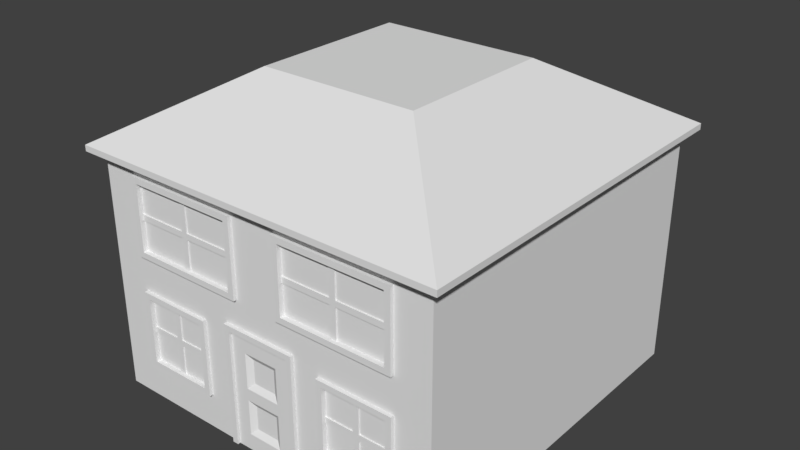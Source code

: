 # Source: house.blend  (saved by Blender 2.78.0; exported with 4.5.12 LTS)
import bpy
from mathutils import Matrix  # noqa: F401  (used for matrix-valued properties, if any)

bpy.ops.wm.read_factory_settings(use_empty=True)
scene = bpy.context.scene
scene.name = 'Scene'

# ---- collections
col_collection_1 = bpy.data.collections.new('Collection 1'); scene.collection.children.link(col_collection_1)

# ---- materials (node trees are filled in below, after node groups)
mat_material = bpy.data.materials.new('Material')
mat_material.alpha_threshold = 0.0
mat_material.use_transparent_shadow = False
mat_material.roughness = 0.5
mat_material.line_color = (0.0, 0.0, 0.0, 1.0)

# ---- material node trees

# ---- world
world_world = bpy.data.worlds.new('World'); scene.world = world_world
world_world.color = (0.05088, 0.05088, 0.05088)
world_world.use_sun_shadow = False
world_world.sun_shadow_jitter_overblur = 0.0
world_world.cycles.sampling_method = 'MANUAL'

# ---- meshes
me_cube_003 = bpy.data.meshes.new('Cube.003')
me_cube_003.from_pydata([(-3.5, 14.7, -9.5), (3.5, 14.7, -9.5), (-0.25, 14.71, -0.25), (-3.5, 14.71, -0.25), (3.5, 14.71, -0.25), (0.25, 14.71, -0.25), (-3.5, 14.71, -4.25), (3.5, 14.71, -4.25), (-3.5, 14.71, -3.75), (3.5, 14.71, -3.75), (4.0, 15.31, -3.75), (4.0, 15.31, -0.25), (-3.5, 15.31, 0.25), (-4.0, 15.31, 0.25), (-4.0, 15.3, -9.5), (-4.0, 15.31, -4.25), (-4.0, 15.31, -3.75), (4.0, 15.3, -9.5), (4.0, 15.31, -4.25), (3.5, 15.31, 0.25), (0.25, 15.31, 0.25), (-0.25, 15.31, 0.25), (-3.5, 15.3, -10.0), (-4.0, 15.3, -10.0), (-3.5, 15.3, -9.5), (3.5, 15.3, -10.0), (3.5, 15.3, -9.5), (4.0, 15.3, -10.0), (0.25, 15.31, -0.25), (-0.25, 15.31, -0.25), (-3.5, 15.31, -0.25), (3.5, 15.31, -0.25), (4.0, 15.31, 0.25), (-3.5, 15.31, -4.25), (3.5, 15.31, -4.25), (-3.5, 15.31, -3.75), (3.5, 15.31, -3.75), (-4.0, 15.31, -0.25), (4.0, 14.71, -3.75), (4.0, 14.71, -0.25), (-3.5, 14.71, 0.25), (-4.0, 14.71, 0.25), (-4.0, 14.7, -9.5), (-4.0, 14.71, -4.25), (-4.0, 14.71, -3.75), (4.0, 14.7, -9.5), (4.0, 14.71, -4.25), (3.5, 14.71, 0.25), (0.25, 14.71, 0.25), (-0.25, 14.71, 0.25), (-3.5, 14.7, -10.0), (-4.0, 14.7, -10.0), (3.5, 14.7, -10.0), (4.0, 14.7, -10.0), (4.0, 14.71, 0.25), (-4.0, 14.71, -0.25), (-0.25, 14.71, -9.5), (0.25, 14.71, -9.5), (0.25, 15.01, -9.5), (-0.25, 15.01, -9.5), (-0.25, 14.71, -10.0), (0.25, 14.71, -10.0), (0.25, 15.01, -10.0), (-0.25, 15.01, -10.0), (-3.6, 14.71, -9.5), (-3.6, 15.01, -9.5), (-3.6, 14.71, -10.0), (-3.6, 15.01, -10.0), (3.6, 14.71, -9.5), (3.6, 15.01, -9.5), (3.6, 14.71, -10.0), (3.6, 15.01, -10.0), (-0.25, 15.01, -0.25), (0.25, 15.01, -0.25), (0.25, 14.69, -0.25)], [(42, 0)], [(9, 4, 31, 36), (3, 8, 35, 30), (7, 9, 36, 34), (14, 24, 22, 23), (17, 26, 34, 18), (28, 29, 21, 20), (15, 16, 35, 33), (29, 30, 12, 21), (30, 37, 13, 12), (31, 28, 20, 19), (19, 32, 11, 31), (22, 24, 0, 50), (25, 26, 17, 27), (33, 24, 14, 15), (10, 36, 31, 11), (35, 16, 37, 30), (18, 34, 36, 10), (2, 3, 30, 29), (6, 0, 24, 33), (1, 7, 34, 26), (4, 5, 28, 31), (8, 6, 33, 35), (16, 15, 43, 44), (17, 18, 46, 45), (27, 17, 45, 53), (14, 23, 51, 42), (18, 10, 38, 46), (11, 32, 54, 39), (13, 37, 55, 41), (19, 20, 48, 47), (1, 26, 25, 52), (32, 19, 47, 54), (20, 21, 49, 48), (10, 11, 39, 38), (23, 22, 50, 51), (12, 13, 41, 40), (25, 27, 53, 52), (37, 16, 44, 55), (21, 12, 40, 49), (15, 14, 42, 43), (29, 72, 59, 56, 2), (5, 2, 56, 57, 74), (28, 73, 72, 29), (5, 74, 73, 28), (58, 62, 63, 59), (60, 66, 67, 63), (57, 56, 60, 61), (62, 71, 70, 61), (65, 67, 66, 64), (56, 64, 66, 60), (59, 65, 64, 56), (63, 67, 65, 59), (68, 70, 71, 69), (61, 70, 68, 57), (58, 69, 71, 62), (57, 68, 69, 58), (73, 58, 59, 72), (74, 57, 58, 73)])
me_cube_003.materials.append(mat_material)
me_cube_003.use_remesh_preserve_volume = False
me_cube_003.use_remesh_preserve_attributes = False
me_cube_003.use_mirror_vertex_groups = False
me_cube_003.update()
me_cube_002 = bpy.data.meshes.new('Cube.002')
me_cube_002.from_pydata([(-6.75, -14.7, 8.5), (-7.25, -14.7, 8.5), (-11.5, -14.7, 8.5), (-2.5, -14.7, 8.5), (-7.25, -14.7, 3.0), (-11.5, -14.7, 3.0), (-2.5, -14.7, 3.0), (-6.75, -14.7, 3.0), (-7.25, -14.7, 6.0), (-11.5, -14.7, 6.0), (-2.5, -14.7, 6.0), (-6.75, -14.7, 6.0), (-7.25, -14.7, 5.5), (-11.5, -14.7, 5.5), (-2.5, -14.7, 5.5), (-6.75, -14.7, 5.5), (-2.0, -15.3, 5.5), (-2.0, -15.3, 3.0), (-11.5, -15.3, 2.5), (-12.0, -15.3, 2.5), (-12.0, -15.3, 8.5), (-12.0, -15.3, 6.0), (-12.0, -15.3, 5.5), (-2.0, -15.3, 8.5), (-2.0, -15.3, 6.0), (-2.5, -15.3, 2.5), (-6.75, -15.3, 2.5), (-7.25, -15.3, 2.5), (-11.5, -15.3, 9.0), (-12.0, -15.3, 9.0), (-7.25, -15.3, 9.0), (-11.5, -15.3, 8.5), (-6.75, -15.3, 9.0), (-7.25, -15.3, 8.5), (-2.5, -15.3, 9.0), (-2.5, -15.3, 8.5), (-2.0, -15.3, 9.0), (-6.75, -15.3, 8.5), (-6.75, -15.3, 3.0), (-7.25, -15.3, 3.0), (-11.5, -15.3, 3.0), (-2.5, -15.3, 3.0), (-2.0, -15.3, 2.5), (-11.5, -15.3, 6.0), (-2.5, -15.3, 6.0), (-11.5, -15.3, 5.5), (-2.5, -15.3, 5.5), (-12.0, -15.3, 3.0), (-7.25, -15.0, 8.5), (-6.75, -15.0, 8.5), (-6.75, -15.0, 3.0), (-7.25, -15.0, 3.0), (-7.25, -15.0, 6.0), (-6.75, -15.0, 6.0), (-2.5, -15.0, 6.0), (-11.5, -15.0, 6.0), (-7.25, -15.0, 5.5), (-11.5, -15.0, 5.5), (-2.5, -15.0, 5.5), (-6.75, -15.0, 5.5), (-2.0, -14.7, 5.5), (-2.0, -14.7, 3.0), (-11.5, -14.7, 2.5), (-12.0, -14.7, 2.5), (-12.0, -14.7, 8.5), (-12.0, -14.7, 6.0), (-12.0, -14.7, 5.5), (-2.0, -14.7, 8.5), (-2.0, -14.7, 6.0), (-2.5, -14.7, 2.5), (-6.75, -14.7, 2.5), (-7.25, -14.7, 2.5), (-11.5, -14.7, 9.0), (-12.0, -14.7, 9.0), (-7.25, -14.7, 9.0), (-6.75, -14.7, 9.0), (-2.5, -14.7, 9.0), (-2.0, -14.7, 9.0), (-2.0, -14.7, 2.5), (-12.0, -14.7, 3.0), (-8.5, -14.7, -6.5), (-9.0, -14.7, -6.5), (-11.5, -14.7, -6.5), (-6.0, -14.7, -6.5), (-9.0, -14.7, -1.0), (-11.5, -14.7, -1.0), (-6.0, -14.7, -1.0), (-8.5, -14.7, -1.0), (-9.0, -14.7, -4.0), (-11.5, -14.7, -4.0), (-6.0, -14.7, -4.0), (-8.5, -14.7, -4.0), (-9.0, -14.7, -3.5), (-11.5, -14.7, -3.5), (-6.0, -14.7, -3.5), (-8.5, -14.7, -3.5), (-5.5, -15.3, -3.5), (-5.5, -15.3, -1.0), (-11.5, -15.3, -0.5), (-12.0, -15.3, -0.5), (-12.0, -15.3, -6.5), (-12.0, -15.3, -4.0), (-12.0, -15.3, -3.5), (-5.5, -15.3, -6.5), (-5.5, -15.3, -4.0), (-6.0, -15.3, -0.5), (-8.5, -15.3, -0.5), (-9.0, -15.3, -0.5), (-11.5, -15.3, -7.0), (-12.0, -15.3, -7.0), (-9.0, -15.3, -7.0), (-11.5, -15.3, -6.5), (-8.5, -15.3, -7.0), (-9.0, -15.3, -6.5), (-6.0, -15.3, -7.0), (-6.0, -15.3, -6.5), (-5.5, -15.3, -7.0), (-8.5, -15.3, -6.5), (-8.5, -15.3, -1.0), (-9.0, -15.3, -1.0), (-11.5, -15.3, -1.0), (-6.0, -15.3, -1.0), (-5.5, -15.3, -0.5), (-11.5, -15.3, -4.0), (-6.0, -15.3, -4.0), (-11.5, -15.3, -3.5), (-6.0, -15.3, -3.5), (-12.0, -15.3, -1.0), (-9.0, -15.0, -6.5), (-8.5, -15.0, -6.5), (-8.5, -15.0, -1.0), (-9.0, -15.0, -1.0), (-9.0, -15.0, -4.0), (-8.5, -15.0, -4.0), (-6.0, -15.0, -4.0), (-11.5, -15.0, -4.0), (-9.0, -15.0, -3.5), (-11.5, -15.0, -3.5), (-6.0, -15.0, -3.5), (-8.5, -15.0, -3.5), (-5.5, -14.7, -3.5), (-5.5, -14.7, -1.0), (-11.5, -14.7, -0.5), (-12.0, -14.7, -0.5), (-12.0, -14.7, -6.5), (-12.0, -14.7, -4.0), (-12.0, -14.7, -3.5), (-5.5, -14.7, -6.5), (-5.5, -14.7, -4.0), (-6.0, -14.7, -0.5), (-8.5, -14.7, -0.5), (-9.0, -14.7, -0.5), (-11.5, -14.7, -7.0), (-12.0, -14.7, -7.0), (-9.0, -14.7, -7.0), (-8.5, -14.7, -7.0), (-6.0, -14.7, -7.0), (-5.5, -14.7, -7.0), (-5.5, -14.7, -0.5), (-12.0, -14.7, -1.0), (6.75, -14.7, 8.5), (7.25, -14.7, 8.5), (11.5, -14.7, 8.5), (2.5, -14.7, 8.5), (7.25, -14.7, 3.0), (11.5, -14.7, 3.0), (2.5, -14.7, 3.0), (6.75, -14.7, 3.0), (7.25, -14.7, 6.0), (11.5, -14.7, 6.0), (2.5, -14.7, 6.0), (6.75, -14.7, 6.0), (7.25, -14.7, 5.5), (11.5, -14.7, 5.5), (2.5, -14.7, 5.5), (6.75, -14.7, 5.5), (2.0, -15.3, 5.5), (2.0, -15.3, 3.0), (11.5, -15.3, 2.5), (12.0, -15.3, 2.5), (12.0, -15.3, 8.5), (12.0, -15.3, 6.0), (12.0, -15.3, 5.5), (2.0, -15.3, 8.5), (2.0, -15.3, 6.0), (2.5, -15.3, 2.5), (6.75, -15.3, 2.5), (7.25, -15.3, 2.5), (11.5, -15.3, 9.0), (12.0, -15.3, 9.0), (7.25, -15.3, 9.0), (11.5, -15.3, 8.5), (6.75, -15.3, 9.0), (7.25, -15.3, 8.5), (2.5, -15.3, 9.0), (2.5, -15.3, 8.5), (2.0, -15.3, 9.0), (6.75, -15.3, 8.5), (6.75, -15.3, 3.0), (7.25, -15.3, 3.0), (11.5, -15.3, 3.0), (2.5, -15.3, 3.0), (2.0, -15.3, 2.5), (11.5, -15.3, 6.0), (2.5, -15.3, 6.0), (11.5, -15.3, 5.5), (2.5, -15.3, 5.5), (12.0, -15.3, 3.0), (7.25, -15.0, 8.5), (6.75, -15.0, 8.5), (6.75, -15.0, 3.0), (7.25, -15.0, 3.0), (7.25, -15.0, 6.0), (6.75, -15.0, 6.0), (2.5, -15.0, 6.0), (11.5, -15.0, 6.0), (7.25, -15.0, 5.5), (11.5, -15.0, 5.5), (2.5, -15.0, 5.5), (6.75, -15.0, 5.5), (2.0, -14.7, 5.5), (2.0, -14.7, 3.0), (11.5, -14.7, 2.5), (12.0, -14.7, 2.5), (12.0, -14.7, 8.5), (12.0, -14.7, 6.0), (12.0, -14.7, 5.5), (2.0, -14.7, 8.5), (2.0, -14.7, 6.0), (2.5, -14.7, 2.5), (6.75, -14.7, 2.5), (7.25, -14.7, 2.5), (11.5, -14.7, 9.0), (12.0, -14.7, 9.0), (7.25, -14.7, 9.0), (6.75, -14.7, 9.0), (2.5, -14.7, 9.0), (2.0, -14.7, 9.0), (2.0, -14.7, 2.5), (12.0, -14.7, 3.0), (8.5, -14.7, -6.5), (9.0, -14.7, -6.5), (11.5, -14.7, -6.5), (6.0, -14.7, -6.5), (9.0, -14.7, -1.0), (11.5, -14.7, -1.0), (6.0, -14.7, -1.0), (8.5, -14.7, -1.0), (9.0, -14.7, -4.0), (11.5, -14.7, -4.0), (6.0, -14.7, -4.0), (8.5, -14.7, -4.0), (9.0, -14.7, -3.5), (11.5, -14.7, -3.5), (6.0, -14.7, -3.5), (8.5, -14.7, -3.5), (5.5, -15.3, -3.5), (5.5, -15.3, -1.0), (11.5, -15.3, -0.5), (12.0, -15.3, -0.5), (12.0, -15.3, -6.5), (12.0, -15.3, -4.0), (12.0, -15.3, -3.5), (5.5, -15.3, -6.5), (5.5, -15.3, -4.0), (6.0, -15.3, -0.5), (8.5, -15.3, -0.5), (9.0, -15.3, -0.5), (11.5, -15.3, -7.0), (12.0, -15.3, -7.0), (9.0, -15.3, -7.0), (11.5, -15.3, -6.5), (8.5, -15.3, -7.0), (9.0, -15.3, -6.5), (6.0, -15.3, -7.0), (6.0, -15.3, -6.5), (5.5, -15.3, -7.0), (8.5, -15.3, -6.5), (8.5, -15.3, -1.0), (9.0, -15.3, -1.0), (11.5, -15.3, -1.0), (6.0, -15.3, -1.0), (5.5, -15.3, -0.5), (11.5, -15.3, -4.0), (6.0, -15.3, -4.0), (11.5, -15.3, -3.5), (6.0, -15.3, -3.5), (12.0, -15.3, -1.0), (9.0, -15.0, -6.5), (8.5, -15.0, -6.5), (8.5, -15.0, -1.0), (9.0, -15.0, -1.0), (9.0, -15.0, -4.0), (8.5, -15.0, -4.0), (6.0, -15.0, -4.0), (11.5, -15.0, -4.0), (9.0, -15.0, -3.5), (11.5, -15.0, -3.5), (6.0, -15.0, -3.5), (8.5, -15.0, -3.5), (5.5, -14.7, -3.5), (5.5, -14.7, -1.0), (11.5, -14.7, -0.5), (12.0, -14.7, -0.5), (12.0, -14.7, -6.5), (12.0, -14.7, -4.0), (12.0, -14.7, -3.5), (5.5, -14.7, -6.5), (5.5, -14.7, -4.0), (6.0, -14.7, -0.5), (8.5, -14.7, -0.5), (9.0, -14.7, -0.5), (11.5, -14.7, -7.0), (12.0, -14.7, -7.0), (9.0, -14.7, -7.0), (8.5, -14.7, -7.0), (6.0, -14.7, -7.0), (5.5, -14.7, -7.0), (5.5, -14.7, -0.5), (12.0, -14.7, -1.0), (-6.75, 14.7, 8.5), (-7.25, 14.7, 8.5), (-11.5, 14.7, 8.5), (-2.5, 14.7, 8.5), (-7.25, 14.7, 3.0), (-11.5, 14.7, 3.0), (-2.5, 14.7, 3.0), (-6.75, 14.7, 3.0), (-7.25, 14.7, 6.0), (-11.5, 14.7, 6.0), (-2.5, 14.7, 6.0), (-6.75, 14.7, 6.0), (-7.25, 14.7, 5.5), (-11.5, 14.7, 5.5), (-2.5, 14.7, 5.5), (-6.75, 14.7, 5.5), (-2.0, 15.3, 5.5), (-2.0, 15.3, 3.0), (-11.5, 15.3, 2.5), (-12.0, 15.3, 2.5), (-12.0, 15.3, 8.5), (-12.0, 15.3, 6.0), (-12.0, 15.3, 5.5), (-2.0, 15.3, 8.5), (-2.0, 15.3, 6.0), (-2.5, 15.3, 2.5), (-6.75, 15.3, 2.5), (-7.25, 15.3, 2.5), (-11.5, 15.3, 9.0), (-12.0, 15.3, 9.0), (-7.25, 15.3, 9.0), (-11.5, 15.3, 8.5), (-6.75, 15.3, 9.0), (-7.25, 15.3, 8.5), (-2.5, 15.3, 9.0), (-2.5, 15.3, 8.5), (-2.0, 15.3, 9.0), (-6.75, 15.3, 8.5), (-6.75, 15.3, 3.0), (-7.25, 15.3, 3.0), (-11.5, 15.3, 3.0), (-2.5, 15.3, 3.0), (-2.0, 15.3, 2.5), (-11.5, 15.3, 6.0), (-2.5, 15.3, 6.0), (-11.5, 15.3, 5.5), (-2.5, 15.3, 5.5), (-12.0, 15.3, 3.0), (-7.25, 15.0, 8.5), (-6.75, 15.0, 8.5), (-6.75, 15.0, 3.0), (-7.25, 15.0, 3.0), (-7.25, 15.0, 6.0), (-6.75, 15.0, 6.0), (-2.5, 15.0, 6.0), (-11.5, 15.0, 6.0), (-7.25, 15.0, 5.5), (-11.5, 15.0, 5.5), (-2.5, 15.0, 5.5), (-6.75, 15.0, 5.5), (-2.0, 14.7, 5.5), (-2.0, 14.7, 3.0), (-11.5, 14.7, 2.5), (-12.0, 14.7, 2.5), (-12.0, 14.7, 8.5), (-12.0, 14.7, 6.0), (-12.0, 14.7, 5.5), (-2.0, 14.7, 8.5), (-2.0, 14.7, 6.0), (-2.5, 14.7, 2.5), (-6.75, 14.7, 2.5), (-7.25, 14.7, 2.5), (-11.5, 14.7, 9.0), (-12.0, 14.7, 9.0), (-7.25, 14.7, 9.0), (-6.75, 14.7, 9.0), (-2.5, 14.7, 9.0), (-2.0, 14.7, 9.0), (-2.0, 14.7, 2.5), (-12.0, 14.7, 3.0), (-8.5, 14.7, -6.5), (-9.0, 14.7, -6.5), (-11.5, 14.7, -6.5), (-6.0, 14.7, -6.5), (-9.0, 14.7, -1.0), (-11.5, 14.7, -1.0), (-6.0, 14.7, -1.0), (-8.5, 14.7, -1.0), (-9.0, 14.7, -4.0), (-11.5, 14.7, -4.0), (-6.0, 14.7, -4.0), (-8.5, 14.7, -4.0), (-9.0, 14.7, -3.5), (-11.5, 14.7, -3.5), (-6.0, 14.7, -3.5), (-8.5, 14.7, -3.5), (-5.5, 15.3, -3.5), (-5.5, 15.3, -1.0), (-11.5, 15.3, -0.5), (-12.0, 15.3, -0.5), (-12.0, 15.3, -6.5), (-12.0, 15.3, -4.0), (-12.0, 15.3, -3.5), (-5.5, 15.3, -6.5), (-5.5, 15.3, -4.0), (-6.0, 15.3, -0.5), (-8.5, 15.3, -0.5), (-9.0, 15.3, -0.5), (-11.5, 15.3, -7.0), (-12.0, 15.3, -7.0), (-9.0, 15.3, -7.0), (-11.5, 15.3, -6.5), (-8.5, 15.3, -7.0), (-9.0, 15.3, -6.5), (-6.0, 15.3, -7.0), (-6.0, 15.3, -6.5), (-5.5, 15.3, -7.0), (-8.5, 15.3, -6.5), (-8.5, 15.3, -1.0), (-9.0, 15.3, -1.0), (-11.5, 15.3, -1.0), (-6.0, 15.3, -1.0), (-5.5, 15.3, -0.5), (-11.5, 15.3, -4.0), (-6.0, 15.3, -4.0), (-11.5, 15.3, -3.5), (-6.0, 15.3, -3.5), (-12.0, 15.3, -1.0), (-9.0, 15.0, -6.5), (-8.5, 15.0, -6.5), (-8.5, 15.0, -1.0), (-9.0, 15.0, -1.0), (-9.0, 15.0, -4.0), (-8.5, 15.0, -4.0), (-6.0, 15.0, -4.0), (-11.5, 15.0, -4.0), (-9.0, 15.0, -3.5), (-11.5, 15.0, -3.5), (-6.0, 15.0, -3.5), (-8.5, 15.0, -3.5), (-5.5, 14.7, -3.5), (-5.5, 14.7, -1.0), (-11.5, 14.7, -0.5), (-12.0, 14.7, -0.5), (-12.0, 14.7, -6.5), (-12.0, 14.7, -4.0), (-12.0, 14.7, -3.5), (-5.5, 14.7, -6.5), (-5.5, 14.7, -4.0), (-6.0, 14.7, -0.5), (-8.5, 14.7, -0.5), (-9.0, 14.7, -0.5), (-11.5, 14.7, -7.0), (-12.0, 14.7, -7.0), (-9.0, 14.7, -7.0), (-8.5, 14.7, -7.0), (-6.0, 14.7, -7.0), (-5.5, 14.7, -7.0), (-5.5, 14.7, -0.5), (-12.0, 14.7, -1.0), (6.75, 14.7, 8.5), (7.25, 14.7, 8.5), (11.5, 14.7, 8.5), (2.5, 14.7, 8.5), (7.25, 14.7, 3.0), (11.5, 14.7, 3.0), (2.5, 14.7, 3.0), (6.75, 14.7, 3.0), (7.25, 14.7, 6.0), (11.5, 14.7, 6.0), (2.5, 14.7, 6.0), (6.75, 14.7, 6.0), (7.25, 14.7, 5.5), (11.5, 14.7, 5.5), (2.5, 14.7, 5.5), (6.75, 14.7, 5.5), (2.0, 15.3, 5.5), (2.0, 15.3, 3.0), (11.5, 15.3, 2.5), (12.0, 15.3, 2.5), (12.0, 15.3, 8.5), (12.0, 15.3, 6.0), (12.0, 15.3, 5.5), (2.0, 15.3, 8.5), (2.0, 15.3, 6.0), (2.5, 15.3, 2.5), (6.75, 15.3, 2.5), (7.25, 15.3, 2.5), (11.5, 15.3, 9.0), (12.0, 15.3, 9.0), (7.25, 15.3, 9.0), (11.5, 15.3, 8.5), (6.75, 15.3, 9.0), (7.25, 15.3, 8.5), (2.5, 15.3, 9.0), (2.5, 15.3, 8.5), (2.0, 15.3, 9.0), (6.75, 15.3, 8.5), (6.75, 15.3, 3.0), (7.25, 15.3, 3.0), (11.5, 15.3, 3.0), (2.5, 15.3, 3.0), (2.0, 15.3, 2.5), (11.5, 15.3, 6.0), (2.5, 15.3, 6.0), (11.5, 15.3, 5.5), (2.5, 15.3, 5.5), (12.0, 15.3, 3.0), (7.25, 15.0, 8.5), (6.75, 15.0, 8.5), (6.75, 15.0, 3.0), (7.25, 15.0, 3.0), (7.25, 15.0, 6.0), (6.75, 15.0, 6.0), (2.5, 15.0, 6.0), (11.5, 15.0, 6.0), (7.25, 15.0, 5.5), (11.5, 15.0, 5.5), (2.5, 15.0, 5.5), (6.75, 15.0, 5.5), (2.0, 14.7, 5.5), (2.0, 14.7, 3.0), (11.5, 14.7, 2.5), (12.0, 14.7, 2.5), (12.0, 14.7, 8.5), (12.0, 14.7, 6.0), (12.0, 14.7, 5.5), (2.0, 14.7, 8.5), (2.0, 14.7, 6.0), (2.5, 14.7, 2.5), (6.75, 14.7, 2.5), (7.25, 14.7, 2.5), (11.5, 14.7, 9.0), (12.0, 14.7, 9.0), (7.25, 14.7, 9.0), (6.75, 14.7, 9.0), (2.5, 14.7, 9.0), (2.0, 14.7, 9.0), (2.0, 14.7, 2.5), (12.0, 14.7, 3.0), (8.5, 14.7, -6.5), (9.0, 14.7, -6.5), (11.5, 14.7, -6.5), (6.0, 14.7, -6.5), (9.0, 14.7, -1.0), (11.5, 14.7, -1.0), (6.0, 14.7, -1.0), (8.5, 14.7, -1.0), (9.0, 14.7, -4.0), (11.5, 14.7, -4.0), (6.0, 14.7, -4.0), (8.5, 14.7, -4.0), (9.0, 14.7, -3.5), (11.5, 14.7, -3.5), (6.0, 14.7, -3.5), (8.5, 14.7, -3.5), (5.5, 15.3, -3.5), (5.5, 15.3, -1.0), (11.5, 15.3, -0.5), (12.0, 15.3, -0.5), (12.0, 15.3, -6.5), (12.0, 15.3, -4.0), (12.0, 15.3, -3.5), (5.5, 15.3, -6.5), (5.5, 15.3, -4.0), (6.0, 15.3, -0.5), (8.5, 15.3, -0.5), (9.0, 15.3, -0.5), (11.5, 15.3, -7.0), (12.0, 15.3, -7.0), (9.0, 15.3, -7.0), (11.5, 15.3, -6.5), (8.5, 15.3, -7.0), (9.0, 15.3, -6.5), (6.0, 15.3, -7.0), (6.0, 15.3, -6.5), (5.5, 15.3, -7.0), (8.5, 15.3, -6.5), (8.5, 15.3, -1.0), (9.0, 15.3, -1.0), (11.5, 15.3, -1.0), (6.0, 15.3, -1.0), (5.5, 15.3, -0.5), (11.5, 15.3, -4.0), (6.0, 15.3, -4.0), (11.5, 15.3, -3.5), (6.0, 15.3, -3.5), (12.0, 15.3, -1.0), (9.0, 15.0, -6.5), (8.5, 15.0, -6.5), (8.5, 15.0, -1.0), (9.0, 15.0, -1.0), (9.0, 15.0, -4.0), (8.5, 15.0, -4.0), (6.0, 15.0, -4.0), (11.5, 15.0, -4.0), (9.0, 15.0, -3.5), (11.5, 15.0, -3.5), (6.0, 15.0, -3.5), (8.5, 15.0, -3.5), (5.5, 14.7, -3.5), (5.5, 14.7, -1.0), (11.5, 14.7, -0.5), (12.0, 14.7, -0.5), (12.0, 14.7, -6.5), (12.0, 14.7, -4.0), (12.0, 14.7, -3.5), (5.5, 14.7, -6.5), (5.5, 14.7, -4.0), (6.0, 14.7, -0.5), (8.5, 14.7, -0.5), (9.0, 14.7, -0.5), (11.5, 14.7, -7.0), (12.0, 14.7, -7.0), (9.0, 14.7, -7.0), (8.5, 14.7, -7.0), (6.0, 14.7, -7.0), (5.5, 14.7, -7.0), (5.5, 14.7, -0.5), (12.0, 14.7, -1.0), (-2.75, -14.7, -9.5), (2.75, -14.7, -9.5), (-0.25, -14.71, -0.25), (-2.75, -14.71, -0.25), (2.75, -14.71, -0.25), (0.25, -14.71, -0.25), (-2.75, -14.71, -4.25), (2.75, -14.71, -4.25), (-2.75, -14.71, -3.75), (2.75, -14.71, -3.75), (3.25, -15.31, -3.75), (3.25, -15.31, -0.25), (-2.75, -15.31, 0.25), (-3.25, -15.31, 0.25), (-3.25, -15.3, -9.5), (-3.25, -15.31, -4.25), (-3.25, -15.31, -3.75), (3.25, -15.3, -9.5), (3.25, -15.31, -4.25), (2.75, -15.31, 0.25), (0.25, -15.31, 0.25), (-0.25, -15.31, 0.25), (-2.75, -15.3, -10.0), (-3.25, -15.3, -10.0), (-2.75, -15.3, -9.5), (2.75, -15.3, -10.0), (2.75, -15.3, -9.5), (3.25, -15.3, -10.0), (0.25, -15.31, -0.25), (-0.25, -15.31, -0.25), (-2.75, -15.31, -0.25), (2.75, -15.31, -0.25), (3.25, -15.31, 0.25), (-2.75, -15.31, -4.25), (2.75, -15.31, -4.25), (-2.75, -15.31, -3.75), (2.75, -15.31, -3.75), (-3.25, -15.31, -0.25), (3.25, -14.71, -3.75), (3.25, -14.71, -0.25), (-2.75, -14.71, 0.25), (-3.25, -14.71, 0.25), (-3.25, -14.7, -9.5), (-3.25, -14.71, -4.25), (-3.25, -14.71, -3.75), (3.25, -14.7, -9.5), (3.25, -14.71, -4.25), (2.75, -14.71, 0.25), (0.25, -14.71, 0.25), (-0.25, -14.71, 0.25), (-2.75, -14.7, -10.0), (-3.25, -14.7, -10.0), (2.75, -14.7, -10.0), (3.25, -14.7, -10.0), (3.25, -14.71, 0.25), (-3.25, -14.71, -0.25)], [(682, 640)], [(1, 0, 37, 33), (7, 4, 39, 38), (14, 6, 41, 46), (14, 10, 54, 58), (0, 3, 35, 37), (5, 13, 45, 40), (11, 0, 49, 53), (13, 12, 56, 57), (8, 9, 55, 52), (10, 14, 46, 44), (12, 4, 51, 56), (20, 31, 28, 29), (23, 35, 44, 24), (38, 39, 27, 26), (21, 22, 45, 43), (39, 40, 18, 27), (40, 47, 19, 18), (41, 38, 26, 25), (25, 42, 17, 41), (28, 31, 33, 30), (30, 33, 37, 32), (32, 37, 35, 34), (34, 35, 23, 36), (43, 31, 20, 21), (16, 46, 41, 17), (45, 22, 47, 40), (24, 44, 46, 16), (4, 5, 40, 39), (9, 2, 31, 43), (3, 10, 44, 35), (6, 7, 38, 41), (2, 1, 33, 31), (13, 9, 43, 45), (49, 48, 52, 53), (53, 52, 56, 59), (54, 53, 59, 58), (52, 55, 57, 56), (59, 56, 51, 50), (1, 8, 52, 48), (4, 7, 50, 51), (7, 15, 59, 50), (10, 11, 53, 54), (15, 14, 58, 59), (0, 1, 48, 49), (9, 13, 57, 55), (28, 30, 74, 72), (22, 21, 65, 66), (23, 24, 68, 67), (36, 23, 67, 77), (30, 32, 75, 74), (20, 29, 73, 64), (24, 16, 60, 68), (17, 42, 78, 61), (19, 47, 79, 63), (25, 26, 70, 69), (32, 34, 76, 75), (42, 25, 69, 78), (26, 27, 71, 70), (16, 17, 61, 60), (29, 28, 72, 73), (18, 19, 63, 62), (34, 36, 77, 76), (47, 22, 66, 79), (27, 18, 62, 71), (21, 20, 64, 65), (81, 113, 117, 80), (87, 118, 119, 84), (94, 126, 121, 86), (94, 138, 134, 90), (80, 117, 115, 83), (85, 120, 125, 93), (91, 133, 129, 80), (93, 137, 136, 92), (88, 132, 135, 89), (90, 124, 126, 94), (92, 136, 131, 84), (100, 109, 108, 111), (103, 104, 124, 115), (118, 106, 107, 119), (101, 123, 125, 102), (119, 107, 98, 120), (120, 98, 99, 127), (121, 105, 106, 118), (105, 121, 97, 122), (108, 110, 113, 111), (110, 112, 117, 113), (112, 114, 115, 117), (114, 116, 103, 115), (123, 101, 100, 111), (96, 97, 121, 126), (125, 120, 127, 102), (104, 96, 126, 124), (84, 119, 120, 85), (89, 123, 111, 82), (83, 115, 124, 90), (86, 121, 118, 87), (82, 111, 113, 81), (93, 125, 123, 89), (129, 133, 132, 128), (133, 139, 136, 132), (134, 138, 139, 133), (132, 136, 137, 135), (139, 130, 131, 136), (81, 128, 132, 88), (84, 131, 130, 87), (87, 130, 139, 95), (90, 134, 133, 91), (95, 139, 138, 94), (80, 129, 128, 81), (89, 135, 137, 93), (108, 152, 154, 110), (102, 146, 145, 101), (103, 147, 148, 104), (116, 157, 147, 103), (110, 154, 155, 112), (100, 144, 153, 109), (104, 148, 140, 96), (97, 141, 158, 122), (99, 143, 159, 127), (105, 149, 150, 106), (112, 155, 156, 114), (122, 158, 149, 105), (106, 150, 151, 107), (96, 140, 141, 97), (109, 153, 152, 108), (98, 142, 143, 99), (114, 156, 157, 116), (127, 159, 146, 102), (107, 151, 142, 98), (101, 145, 144, 100), (161, 193, 197, 160), (167, 198, 199, 164), (174, 206, 201, 166), (174, 218, 214, 170), (160, 197, 195, 163), (165, 200, 205, 173), (171, 213, 209, 160), (173, 217, 216, 172), (168, 212, 215, 169), (170, 204, 206, 174), (172, 216, 211, 164), (180, 189, 188, 191), (183, 184, 204, 195), (198, 186, 187, 199), (181, 203, 205, 182), (199, 187, 178, 200), (200, 178, 179, 207), (201, 185, 186, 198), (185, 201, 177, 202), (188, 190, 193, 191), (190, 192, 197, 193), (192, 194, 195, 197), (194, 196, 183, 195), (203, 181, 180, 191), (176, 177, 201, 206), (205, 200, 207, 182), (184, 176, 206, 204), (164, 199, 200, 165), (169, 203, 191, 162), (163, 195, 204, 170), (166, 201, 198, 167), (162, 191, 193, 161), (173, 205, 203, 169), (209, 213, 212, 208), (213, 219, 216, 212), (214, 218, 219, 213), (212, 216, 217, 215), (219, 210, 211, 216), (161, 208, 212, 168), (164, 211, 210, 167), (167, 210, 219, 175), (170, 214, 213, 171), (175, 219, 218, 174), (160, 209, 208, 161), (169, 215, 217, 173), (188, 232, 234, 190), (182, 226, 225, 181), (183, 227, 228, 184), (196, 237, 227, 183), (190, 234, 235, 192), (180, 224, 233, 189), (184, 228, 220, 176), (177, 221, 238, 202), (179, 223, 239, 207), (185, 229, 230, 186), (192, 235, 236, 194), (202, 238, 229, 185), (186, 230, 231, 187), (176, 220, 221, 177), (189, 233, 232, 188), (178, 222, 223, 179), (194, 236, 237, 196), (207, 239, 226, 182), (187, 231, 222, 178), (181, 225, 224, 180), (241, 240, 277, 273), (247, 244, 279, 278), (254, 246, 281, 286), (254, 250, 294, 298), (240, 243, 275, 277), (245, 253, 285, 280), (251, 240, 289, 293), (253, 252, 296, 297), (248, 249, 295, 292), (250, 254, 286, 284), (252, 244, 291, 296), (260, 271, 268, 269), (263, 275, 284, 264), (278, 279, 267, 266), (261, 262, 285, 283), (279, 280, 258, 267), (280, 287, 259, 258), (281, 278, 266, 265), (265, 282, 257, 281), (268, 271, 273, 270), (270, 273, 277, 272), (272, 277, 275, 274), (274, 275, 263, 276), (283, 271, 260, 261), (256, 286, 281, 257), (285, 262, 287, 280), (264, 284, 286, 256), (244, 245, 280, 279), (249, 242, 271, 283), (243, 250, 284, 275), (246, 247, 278, 281), (242, 241, 273, 271), (253, 249, 283, 285), (289, 288, 292, 293), (293, 292, 296, 299), (294, 293, 299, 298), (292, 295, 297, 296), (299, 296, 291, 290), (241, 248, 292, 288), (244, 247, 290, 291), (247, 255, 299, 290), (250, 251, 293, 294), (255, 254, 298, 299), (240, 241, 288, 289), (249, 253, 297, 295), (268, 270, 314, 312), (262, 261, 305, 306), (263, 264, 308, 307), (276, 263, 307, 317), (270, 272, 315, 314), (260, 269, 313, 304), (264, 256, 300, 308), (257, 282, 318, 301), (259, 287, 319, 303), (265, 266, 310, 309), (272, 274, 316, 315), (282, 265, 309, 318), (266, 267, 311, 310), (256, 257, 301, 300), (269, 268, 312, 313), (258, 259, 303, 302), (274, 276, 317, 316), (287, 262, 306, 319), (267, 258, 302, 311), (261, 260, 304, 305), (321, 353, 357, 320), (327, 358, 359, 324), (334, 366, 361, 326), (334, 378, 374, 330), (320, 357, 355, 323), (325, 360, 365, 333), (331, 373, 369, 320), (333, 377, 376, 332), (328, 372, 375, 329), (330, 364, 366, 334), (332, 376, 371, 324), (340, 349, 348, 351), (343, 344, 364, 355), (358, 346, 347, 359), (341, 363, 365, 342), (359, 347, 338, 360), (360, 338, 339, 367), (361, 345, 346, 358), (345, 361, 337, 362), (348, 350, 353, 351), (350, 352, 357, 353), (352, 354, 355, 357), (354, 356, 343, 355), (363, 341, 340, 351), (336, 337, 361, 366), (365, 360, 367, 342), (344, 336, 366, 364), (324, 359, 360, 325), (329, 363, 351, 322), (323, 355, 364, 330), (326, 361, 358, 327), (322, 351, 353, 321), (333, 365, 363, 329), (369, 373, 372, 368), (373, 379, 376, 372), (374, 378, 379, 373), (372, 376, 377, 375), (379, 370, 371, 376), (321, 368, 372, 328), (324, 371, 370, 327), (327, 370, 379, 335), (330, 374, 373, 331), (335, 379, 378, 334), (320, 369, 368, 321), (329, 375, 377, 333), (348, 392, 394, 350), (342, 386, 385, 341), (343, 387, 388, 344), (356, 397, 387, 343), (350, 394, 395, 352), (340, 384, 393, 349), (344, 388, 380, 336), (337, 381, 398, 362), (339, 383, 399, 367), (345, 389, 390, 346), (352, 395, 396, 354), (362, 398, 389, 345), (346, 390, 391, 347), (336, 380, 381, 337), (349, 393, 392, 348), (338, 382, 383, 339), (354, 396, 397, 356), (367, 399, 386, 342), (347, 391, 382, 338), (341, 385, 384, 340), (401, 400, 437, 433), (407, 404, 439, 438), (414, 406, 441, 446), (414, 410, 454, 458), (400, 403, 435, 437), (405, 413, 445, 440), (411, 400, 449, 453), (413, 412, 456, 457), (408, 409, 455, 452), (410, 414, 446, 444), (412, 404, 451, 456), (420, 431, 428, 429), (423, 435, 444, 424), (438, 439, 427, 426), (421, 422, 445, 443), (439, 440, 418, 427), (440, 447, 419, 418), (441, 438, 426, 425), (425, 442, 417, 441), (428, 431, 433, 430), (430, 433, 437, 432), (432, 437, 435, 434), (434, 435, 423, 436), (443, 431, 420, 421), (416, 446, 441, 417), (445, 422, 447, 440), (424, 444, 446, 416), (404, 405, 440, 439), (409, 402, 431, 443), (403, 410, 444, 435), (406, 407, 438, 441), (402, 401, 433, 431), (413, 409, 443, 445), (449, 448, 452, 453), (453, 452, 456, 459), (454, 453, 459, 458), (452, 455, 457, 456), (459, 456, 451, 450), (401, 408, 452, 448), (404, 407, 450, 451), (407, 415, 459, 450), (410, 411, 453, 454), (415, 414, 458, 459), (400, 401, 448, 449), (409, 413, 457, 455), (428, 430, 474, 472), (422, 421, 465, 466), (423, 424, 468, 467), (436, 423, 467, 477), (430, 432, 475, 474), (420, 429, 473, 464), (424, 416, 460, 468), (417, 442, 478, 461), (419, 447, 479, 463), (425, 426, 470, 469), (432, 434, 476, 475), (442, 425, 469, 478), (426, 427, 471, 470), (416, 417, 461, 460), (429, 428, 472, 473), (418, 419, 463, 462), (434, 436, 477, 476), (447, 422, 466, 479), (427, 418, 462, 471), (421, 420, 464, 465), (481, 480, 517, 513), (487, 484, 519, 518), (494, 486, 521, 526), (494, 490, 534, 538), (480, 483, 515, 517), (485, 493, 525, 520), (491, 480, 529, 533), (493, 492, 536, 537), (488, 489, 535, 532), (490, 494, 526, 524), (492, 484, 531, 536), (500, 511, 508, 509), (503, 515, 524, 504), (518, 519, 507, 506), (501, 502, 525, 523), (519, 520, 498, 507), (520, 527, 499, 498), (521, 518, 506, 505), (505, 522, 497, 521), (508, 511, 513, 510), (510, 513, 517, 512), (512, 517, 515, 514), (514, 515, 503, 516), (523, 511, 500, 501), (496, 526, 521, 497), (525, 502, 527, 520), (504, 524, 526, 496), (484, 485, 520, 519), (489, 482, 511, 523), (483, 490, 524, 515), (486, 487, 518, 521), (482, 481, 513, 511), (493, 489, 523, 525), (529, 528, 532, 533), (533, 532, 536, 539), (534, 533, 539, 538), (532, 535, 537, 536), (539, 536, 531, 530), (481, 488, 532, 528), (484, 487, 530, 531), (487, 495, 539, 530), (490, 491, 533, 534), (495, 494, 538, 539), (480, 481, 528, 529), (489, 493, 537, 535), (508, 510, 554, 552), (502, 501, 545, 546), (503, 504, 548, 547), (516, 503, 547, 557), (510, 512, 555, 554), (500, 509, 553, 544), (504, 496, 540, 548), (497, 522, 558, 541), (499, 527, 559, 543), (505, 506, 550, 549), (512, 514, 556, 555), (522, 505, 549, 558), (506, 507, 551, 550), (496, 497, 541, 540), (509, 508, 552, 553), (498, 499, 543, 542), (514, 516, 557, 556), (527, 502, 546, 559), (507, 498, 542, 551), (501, 500, 544, 545), (561, 593, 597, 560), (567, 598, 599, 564), (574, 606, 601, 566), (574, 618, 614, 570), (560, 597, 595, 563), (565, 600, 605, 573), (571, 613, 609, 560), (573, 617, 616, 572), (568, 612, 615, 569), (570, 604, 606, 574), (572, 616, 611, 564), (580, 589, 588, 591), (583, 584, 604, 595), (598, 586, 587, 599), (581, 603, 605, 582), (599, 587, 578, 600), (600, 578, 579, 607), (601, 585, 586, 598), (585, 601, 577, 602), (588, 590, 593, 591), (590, 592, 597, 593), (592, 594, 595, 597), (594, 596, 583, 595), (603, 581, 580, 591), (576, 577, 601, 606), (605, 600, 607, 582), (584, 576, 606, 604), (564, 599, 600, 565), (569, 603, 591, 562), (563, 595, 604, 570), (566, 601, 598, 567), (562, 591, 593, 561), (573, 605, 603, 569), (609, 613, 612, 608), (613, 619, 616, 612), (614, 618, 619, 613), (612, 616, 617, 615), (619, 610, 611, 616), (561, 608, 612, 568), (564, 611, 610, 567), (567, 610, 619, 575), (570, 614, 613, 571), (575, 619, 618, 574), (560, 609, 608, 561), (569, 615, 617, 573), (588, 632, 634, 590), (582, 626, 625, 581), (583, 627, 628, 584), (596, 637, 627, 583), (590, 634, 635, 592), (580, 624, 633, 589), (584, 628, 620, 576), (577, 621, 638, 602), (579, 623, 639, 607), (585, 629, 630, 586), (592, 635, 636, 594), (602, 638, 629, 585), (586, 630, 631, 587), (576, 620, 621, 577), (589, 633, 632, 588), (578, 622, 623, 579), (594, 636, 637, 596), (607, 639, 626, 582), (587, 631, 622, 578), (581, 625, 624, 580), (645, 668, 669, 642), (649, 676, 671, 644), (643, 670, 675, 648), (647, 674, 676, 649), (654, 663, 662, 664), (657, 658, 674, 666), (668, 660, 661, 669), (655, 673, 675, 656), (669, 661, 652, 670), (670, 652, 653, 677), (671, 659, 660, 668), (659, 671, 651, 672), (662, 690, 640, 664), (665, 667, 657, 666), (673, 655, 654, 664), (650, 651, 671, 676), (675, 670, 677, 656), (658, 650, 676, 674), (642, 669, 670, 643), (646, 673, 664, 640), (641, 666, 674, 647), (644, 671, 668, 645), (648, 675, 673, 646), (656, 684, 683, 655), (657, 685, 686, 658), (667, 693, 685, 657), (654, 682, 691, 663), (658, 686, 678, 650), (651, 679, 694, 672), (653, 681, 695, 677), (659, 687, 688, 660), (641, 692, 665, 666), (672, 694, 687, 659), (660, 688, 689, 661), (650, 678, 679, 651), (663, 691, 690, 662), (652, 680, 681, 653), (665, 692, 693, 667), (677, 695, 684, 656), (661, 689, 680, 652), (655, 683, 682, 654)])
me_cube_002.materials.append(mat_material)
me_cube_002.use_remesh_preserve_volume = False
me_cube_002.use_remesh_preserve_attributes = False
me_cube_002.use_mirror_vertex_groups = False
me_cube_002.update()
me_plane_001 = bpy.data.meshes.new('Plane.001')
me_plane_001.from_pydata([(-11.77, -14.9, 2.789), (-2.294, -14.9, 2.789), (-11.77, -14.9, 8.692), (-2.294, -14.9, 8.692), (-11.77, -14.9, -6.672), (-5.688, -14.9, -6.672), (-11.77, -14.9, -0.7693), (-5.688, -14.9, -0.7693), (11.77, -14.9, 2.789), (2.294, -14.9, 2.789), (11.77, -14.9, 8.692), (2.294, -14.9, 8.692), (11.77, -14.9, -6.672), (5.688, -14.9, -6.672), (11.77, -14.9, -0.7693), (5.688, -14.9, -0.7693), (-11.77, 14.9, 2.789), (-2.294, 14.9, 2.789), (-11.77, 14.9, 8.692), (-2.294, 14.9, 8.692), (-11.77, 14.9, -6.672), (-5.688, 14.9, -6.672), (-11.77, 14.9, -0.7693), (-5.688, 14.9, -0.7693), (11.77, 14.9, 2.789), (2.294, 14.9, 2.789), (11.77, 14.9, 8.692), (2.294, 14.9, 8.692), (11.77, 14.9, -6.672), (5.688, 14.9, -6.672), (11.77, 14.9, -0.7693), (5.688, 14.9, -0.7693), (-3.768, 14.8, -9.751), (3.768, 14.8, -9.751), (-3.768, 14.8, 0.01448), (3.768, 14.8, 0.01448)], [], [(0, 1, 3, 2), (4, 5, 7, 6), (8, 10, 11, 9), (12, 14, 15, 13), (16, 18, 19, 17), (20, 22, 23, 21), (24, 25, 27, 26), (28, 29, 31, 30), (32, 34, 35, 33)])
me_plane_001.use_remesh_preserve_volume = False
me_plane_001.use_remesh_preserve_attributes = False
me_plane_001.use_mirror_vertex_groups = False
me_plane_001.update()
me_plane = bpy.data.meshes.new('Plane')
me_plane.from_pydata([(-2.947, -15.07, -10.0), (2.908, -15.07, -10.0), (-2.947, -15.07, -0.0946), (2.908, -15.07, -0.0946), (1.5, -15.07, -0.0946), (1.5, -15.07, -10.0), (-1.5, -15.07, -0.0946), (-1.5, -15.07, -10.0), (1.5, -15.07, -1.6), (-1.5, -15.07, -1.6), (2.908, -15.07, -1.6), (-2.947, -15.07, -1.6), (1.5, -15.07, -8.6), (-1.5, -15.07, -8.6), (2.908, -15.07, -8.6), (-2.947, -15.07, -8.6), (-2.947, -15.07, -5.6), (2.908, -15.07, -5.6), (-1.5, -15.07, -5.6), (1.5, -15.07, -5.6), (-1.5, -15.07, -4.6), (2.908, -15.07, -4.6), (-2.947, -15.07, -4.6), (1.5, -15.07, -4.6), (-1.0, -14.77, -2.1), (1.0, -14.77, -2.1), (1.0, -14.77, -6.1), (1.0, -14.77, -8.1), (-1.0, -14.77, -6.1), (-1.0, -14.77, -8.1), (-1.0, -14.77, -4.1), (1.01, -14.77, -4.1)], [], [(0, 7, 13, 15), (4, 8, 10, 3), (6, 9, 8, 4), (10, 8, 23, 21), (8, 9, 24, 25), (11, 9, 6, 2), (12, 13, 7, 5), (15, 13, 18, 16), (14, 12, 5, 1), (16, 18, 20, 22), (12, 19, 26, 27), (17, 19, 12, 14), (23, 20, 18, 19), (22, 20, 9, 11), (21, 23, 19, 17), (25, 24, 30, 31), (26, 28, 29, 27), (20, 23, 31, 30), (9, 20, 30, 24), (19, 18, 28, 26), (18, 13, 29, 28), (23, 8, 25, 31), (13, 12, 27, 29)])
me_plane.use_remesh_preserve_volume = False
me_plane.use_remesh_preserve_attributes = False
me_plane.use_mirror_vertex_groups = False
me_plane.update()
me_cube_001 = bpy.data.meshes.new('Cube.001')
me_cube_001.from_pydata([(-16.0, -16.0, 10.0), (-16.0, -16.0, 10.5), (-13.11, -13.14, 10.0), (-6.735, -6.775, 16.0), (16.0, -16.0, 10.0), (16.0, -16.0, 10.5), (0.0, -16.0, 10.0), (0.0, -16.0, 10.5), (13.11, -13.14, 10.0), (0.0, -13.14, 10.0), (0.0, -6.775, 16.0), (6.735, -6.775, 16.0), (-16.0, 16.0, 10.0), (-16.0, 16.0, 10.5), (-16.0, 0.0, 10.0), (-16.0, 0.0, 10.5), (-13.11, 13.14, 10.0), (-13.11, 0.0, 10.0), (-6.735, 0.0, 16.0), (-6.735, 6.775, 16.0), (16.0, 16.0, 10.0), (16.0, 16.0, 10.5), (16.0, 0.0, 10.0), (16.0, 0.0, 10.5), (0.0, 16.0, 10.0), (0.0, 16.0, 10.5), (13.11, 13.14, 10.0), (0.0, 0.0, 16.0), (13.11, 0.0, 10.0), (0.0, 13.14, 10.0), (6.735, 0.0, 16.0), (0.0, 6.775, 16.0), (6.735, 6.775, 16.0)], [], [(0, 1, 15, 14), (0, 14, 17, 2), (6, 0, 2, 9), (6, 7, 1, 0), (27, 18, 3, 10), (10, 3, 1, 7), (1, 3, 18, 15), (4, 22, 23, 5), (4, 8, 28, 22), (6, 9, 8, 4), (6, 4, 5, 7), (27, 10, 11, 30), (10, 7, 5, 11), (5, 23, 30, 11), (12, 14, 15, 13), (12, 16, 17, 14), (24, 29, 16, 12), (24, 12, 13, 25), (27, 31, 19, 18), (31, 25, 13, 19), (13, 15, 18, 19), (20, 21, 23, 22), (20, 22, 28, 26), (24, 20, 26, 29), (24, 25, 21, 20), (27, 30, 32, 31), (31, 32, 21, 25), (21, 32, 30, 23)])
me_cube_001.use_remesh_preserve_volume = False
me_cube_001.use_remesh_preserve_attributes = False
me_cube_001.use_mirror_vertex_groups = False
me_cube_001.update()
me_cube = bpy.data.meshes.new('Cube')
me_cube.from_pydata([(-12.1, -15.0, 10.0), (-15.0, -15.0, 10.0), (-8.447, -15.0, 10.0), (-4.792, -15.0, 10.0), (-3.25, -15.0, 10.0), (-2.0, -15.0, 9.0), (-12.0, -15.0, 9.0), (-2.0, -15.0, 3.0), (-1.319, -15.0, 5.842), (-12.0, -15.0, 2.5), (-15.0, -15.0, 7.35), (-15.0, -15.0, 0.3349), (-1.319, -15.0, 9.35), (-1.319, -15.0, 2.335), (-12.0, -15.0, 6.0), (-12.0, -15.0, 5.5), (-2.0, -15.0, 6.0), (-2.0, -15.0, 5.5), (-2.0, -15.0, 8.5), (-6.75, -15.0, 2.5), (-7.25, -15.0, 2.5), (-2.5, -15.0, 2.5), (-11.5, -15.0, 2.5), (-15.0, -15.0, 3.842), (-12.0, -15.0, 8.5), (-11.5, -15.0, 9.0), (-7.25, -15.0, 9.0), (-6.75, -15.0, 9.0), (-2.5, -15.0, 9.0), (-2.0, -15.0, 2.5), (-12.0, -15.0, 3.0), (-12.1, -15.0, -10.0), (-15.0, -15.0, -10.0), (-8.447, -15.0, -10.0), (-4.792, -15.0, -10.0), (-2.97, -15.0, -10.0), (-1.319, -15.0, 2.0), (-5.5, -15.0, -7.0), (-12.0, -15.0, -7.0), (-5.5, -15.0, -1.0), (-2.97, -15.0, -3.842), (-4.372, -15.0, 2.0), (-15.0, -15.0, 0.0), (-12.1, -15.0, 2.0), (-12.0, -15.0, -0.5), (-15.0, -15.0, -7.35), (-15.0, -15.0, -0.3349), (-2.97, -15.0, -7.35), (-2.97, -15.0, 0.0009606), (-12.0, -15.0, -4.0), (-12.0, -15.0, -3.5), (-5.5, -15.0, -4.0), (-5.5, -15.0, -3.5), (-5.5, -15.0, -6.5), (-8.5, -15.0, -0.5), (-9.0, -15.0, -0.5), (-7.809, -15.0, 2.0), (-6.0, -15.0, -0.5), (-11.5, -15.0, -0.5), (-15.0, -15.0, -3.842), (-12.0, -15.0, -6.5), (-11.5, -15.0, -7.0), (-9.0, -15.0, -7.0), (-8.5, -15.0, -7.0), (-6.0, -15.0, -7.0), (-5.5, -15.0, -0.5), (-12.0, -15.0, -1.0), (12.1, -15.0, 10.0), (15.0, -15.0, 10.0), (8.447, -15.0, 10.0), (4.792, -15.0, 10.0), (0.0, -15.0, 10.0), (3.25, -15.0, 10.0), (2.0, -15.0, 9.0), (12.0, -15.0, 9.0), (2.0, -15.0, 3.0), (1.319, -15.0, 5.842), (0.0, -15.0, 5.842), (12.0, -15.0, 2.5), (15.0, -15.0, 7.35), (15.0, -15.0, 0.3349), (1.319, -15.0, 9.35), (0.0, -15.0, 9.35), (1.319, -15.0, 2.335), (0.0, -15.0, 2.335), (12.0, -15.0, 6.0), (12.0, -15.0, 5.5), (2.0, -15.0, 6.0), (2.0, -15.0, 5.5), (2.0, -15.0, 8.5), (6.75, -15.0, 2.5), (7.25, -15.0, 2.5), (2.5, -15.0, 2.5), (11.5, -15.0, 2.5), (15.0, -15.0, 3.842), (12.0, -15.0, 8.5), (11.5, -15.0, 9.0), (7.25, -15.0, 9.0), (6.75, -15.0, 9.0), (2.5, -15.0, 9.0), (2.0, -15.0, 2.5), (12.0, -15.0, 3.0), (12.1, -15.0, -10.0), (15.0, -15.0, -10.0), (8.447, -15.0, -10.0), (4.792, -15.0, -10.0), (3.026, -15.0, -10.0), (1.319, -15.0, 2.0), (0.0, -15.0, 2.0), (5.5, -15.0, -7.0), (12.0, -15.0, -7.0), (5.5, -15.0, -1.0), (3.026, -15.0, -3.842), (4.372, -15.0, 2.0), (15.0, -15.0, 0.0), (12.1, -15.0, 2.0), (12.0, -15.0, -0.5), (15.0, -15.0, -7.35), (15.0, -15.0, -0.3349), (3.026, -15.0, -7.35), (3.026, -15.0, 0.0009606), (0.0, -15.0, 0.05694), (12.0, -15.0, -4.0), (12.0, -15.0, -3.5), (5.5, -15.0, -4.0), (5.5, -15.0, -3.5), (5.5, -15.0, -6.5), (8.5, -15.0, -0.5), (9.0, -15.0, -0.5), (7.809, -15.0, 2.0), (6.0, -15.0, -0.5), (11.5, -15.0, -0.5), (15.0, -15.0, -3.842), (12.0, -15.0, -6.5), (11.5, -15.0, -7.0), (9.0, -15.0, -7.0), (8.5, -15.0, -7.0), (6.0, -15.0, -7.0), (5.5, -15.0, -0.5), (12.0, -15.0, -1.0), (-12.1, 15.0, 10.0), (-15.0, 15.0, 10.0), (-15.0, 0.0, 10.0), (-8.447, 15.0, 10.0), (-4.792, 15.0, 10.0), (-3.25, 15.0, 10.0), (-2.0, 15.0, 9.0), (-12.0, 15.0, 9.0), (-2.0, 15.0, 3.0), (-1.319, 15.0, 5.842), (-12.0, 15.0, 2.5), (-15.0, 15.0, 7.35), (-15.0, 15.0, 0.3349), (-15.0, 0.0, 0.3349), (-15.0, 0.0, 7.35), (-1.319, 15.0, 9.35), (-1.319, 15.0, 2.335), (-12.0, 15.0, 6.0), (-12.0, 15.0, 5.5), (-2.0, 15.0, 6.0), (-2.0, 15.0, 5.5), (-2.0, 15.0, 8.5), (-6.75, 15.0, 2.5), (-7.25, 15.0, 2.5), (-2.5, 15.0, 2.5), (-11.5, 15.0, 2.5), (-15.0, 15.0, 3.842), (-12.0, 15.0, 8.5), (-11.5, 15.0, 9.0), (-7.25, 15.0, 9.0), (-6.75, 15.0, 9.0), (-2.5, 15.0, 9.0), (-2.0, 15.0, 2.5), (-12.0, 15.0, 3.0), (-12.1, 15.0, -10.0), (-15.0, 15.0, -10.0), (-15.0, 0.0, -10.0), (-8.447, 15.0, -10.0), (-4.792, 15.0, -10.0), (-15.0, 0.0, 0.0), (-4.0, 15.0, -10.0), (-1.319, 15.0, 2.0), (-5.5, 15.0, -7.0), (-12.0, 15.0, -7.0), (-5.5, 15.0, -1.0), (-4.0, 15.0, -3.842), (-4.372, 15.0, 2.0), (-15.0, 15.0, 0.0), (-12.1, 15.0, 2.0), (-12.0, 15.0, -0.5), (-15.0, 15.0, -7.35), (-15.0, 15.0, -0.3349), (-15.0, 0.0, -0.3349), (-15.0, 0.0, -7.35), (-4.0, 15.0, -7.35), (-12.0, 15.0, -4.0), (-12.0, 15.0, -3.5), (-5.5, 15.0, -4.0), (-5.5, 15.0, -3.5), (-5.5, 15.0, -6.5), (-8.5, 15.0, -0.5), (-9.0, 15.0, -0.5), (-7.809, 15.0, 2.0), (-6.0, 15.0, -0.5), (-11.5, 15.0, -0.5), (-15.0, 15.0, -3.842), (-12.0, 15.0, -6.5), (-11.5, 15.0, -7.0), (-9.0, 15.0, -7.0), (-8.5, 15.0, -7.0), (-6.0, 15.0, -7.0), (-5.5, 15.0, -0.5), (-12.0, 15.0, -1.0), (12.1, 15.0, 10.0), (15.0, 15.0, 10.0), (15.0, 0.0, 10.0), (8.447, 15.0, 10.0), (4.792, 15.0, 10.0), (0.0, 15.0, 10.0), (3.25, 15.0, 10.0), (2.0, 15.0, 9.0), (12.0, 15.0, 9.0), (2.0, 15.0, 3.0), (1.319, 15.0, 5.842), (0.0, 15.0, 5.842), (12.0, 15.0, 2.5), (15.0, 15.0, 7.35), (15.0, 15.0, 0.3349), (15.0, 0.0, 0.3349), (15.0, 0.0, 7.35), (1.319, 15.0, 9.35), (0.0, 15.0, 9.35), (1.319, 15.0, 2.335), (0.0, 15.0, 2.335), (12.0, 15.0, 6.0), (12.0, 15.0, 5.5), (2.0, 15.0, 6.0), (2.0, 15.0, 5.5), (2.0, 15.0, 8.5), (6.75, 15.0, 2.5), (7.25, 15.0, 2.5), (2.5, 15.0, 2.5), (11.5, 15.0, 2.5), (15.0, 15.0, 3.842), (12.0, 15.0, 8.5), (11.5, 15.0, 9.0), (7.25, 15.0, 9.0), (6.75, 15.0, 9.0), (2.5, 15.0, 9.0), (2.0, 15.0, 2.5), (12.0, 15.0, 3.0), (12.1, 15.0, -10.0), (15.0, 15.0, -10.0), (15.0, 0.0, -10.0), (8.447, 15.0, -10.0), (4.792, 15.0, -10.0), (15.0, 0.0, 0.0), (4.0, 15.0, -10.0), (1.319, 15.0, 2.0), (0.0, 15.0, 2.0), (5.5, 15.0, -7.0), (12.0, 15.0, -7.0), (5.5, 15.0, -1.0), (4.0, 15.0, -3.842), (4.372, 15.0, 2.0), (15.0, 15.0, 0.0), (12.1, 15.0, 2.0), (12.0, 15.0, -0.5), (15.0, 15.0, -7.35), (15.0, 15.0, -0.3349), (15.0, 0.0, -0.3349), (15.0, 0.0, -7.35), (4.0, 15.0, -7.35), (12.0, 15.0, -4.0), (12.0, 15.0, -3.5), (5.5, 15.0, -4.0), (5.5, 15.0, -3.5), (5.5, 15.0, -6.5), (8.5, 15.0, -0.5), (9.0, 15.0, -0.5), (7.809, 15.0, 2.0), (6.0, 15.0, -0.5), (11.5, 15.0, -0.5), (15.0, 15.0, -3.842), (12.0, 15.0, -6.5), (11.5, 15.0, -7.0), (9.0, 15.0, -7.0), (8.5, 15.0, -7.0), (6.0, 15.0, -7.0), (5.5, 15.0, -0.5), (12.0, 15.0, -1.0), (4.0, 15.0, -1.008), (4.0, 15.0, 0.1918), (0.6976, 15.0, 0.1918), (-1.32, 15.0, 0.1918), (-3.912, 15.0, 0.1918), (-4.0, 15.0, -0.9543)], [], [(4, 12, 82, 71), (42, 43, 9, 11), (153, 11, 23, 10, 154), (10, 6, 0, 1), (13, 29, 41, 36), (12, 8, 77, 82), (179, 42, 11, 153), (154, 10, 1, 142), (5, 12, 4, 3), (84, 13, 36, 108), (30, 11, 9), (24, 6, 10), (7, 29, 13), (9, 43, 22), (19, 56, 41), (20, 56, 19), (18, 12, 5), (22, 43, 20), (13, 17, 7), (41, 21, 19), (20, 43, 56), (8, 16, 17), (77, 8, 13, 84), (17, 13, 8), (8, 12, 16), (16, 12, 18), (10, 14, 24), (23, 14, 10), (14, 23, 15), (23, 11, 15), (15, 11, 30), (26, 27, 2), (3, 2, 27), (6, 25, 0), (28, 5, 3), (27, 28, 3), (0, 26, 2), (0, 25, 26), (41, 29, 21), (42, 46, 44, 43), (192, 193, 45, 59, 46), (45, 32, 31, 38), (48, 36, 41, 65), (179, 192, 46, 42), (193, 176, 32, 45), (37, 34, 35, 47), (121, 36, 48), (66, 44, 46), (60, 45, 38), (39, 48, 65), (44, 58, 43), (54, 41, 56), (55, 54, 56), (53, 37, 47), (58, 55, 43), (48, 39, 52), (41, 54, 57), (55, 56, 43), (40, 52, 51), (52, 40, 48), (40, 51, 47), (51, 53, 47), (45, 60, 49), (59, 45, 49), (49, 50, 59), (59, 50, 46), (50, 66, 46), (62, 33, 63), (34, 63, 33), (38, 31, 61), (64, 34, 37), (63, 34, 64), (31, 33, 62), (31, 62, 61), (41, 57, 65), (72, 71, 82, 81), (114, 80, 78, 115), (228, 229, 79, 94, 80), (79, 68, 67, 74), (83, 107, 113, 100), (81, 82, 77, 76), (256, 228, 80, 114), (229, 215, 68, 79), (73, 70, 72, 81), (84, 108, 107, 83), (101, 78, 80), (95, 79, 74), (75, 83, 100), (78, 93, 115), (90, 113, 129), (91, 90, 129), (89, 73, 81), (93, 91, 115), (83, 75, 88), (113, 90, 92), (91, 129, 115), (76, 88, 87), (77, 84, 83, 76), (88, 76, 83), (76, 87, 81), (87, 89, 81), (79, 95, 85), (94, 79, 85), (85, 86, 94), (94, 86, 80), (86, 101, 80), (97, 69, 98), (70, 98, 69), (74, 67, 96), (99, 70, 73), (98, 70, 99), (67, 69, 97), (67, 97, 96), (113, 92, 100), (114, 115, 116, 118), (270, 118, 132, 117, 271), (117, 110, 102, 103), (120, 138, 113, 107), (256, 114, 118, 270), (271, 117, 103, 253), (109, 119, 106, 105), (121, 120, 107), (139, 118, 116), (133, 110, 117), (111, 138, 120), (116, 115, 131), (127, 129, 113), (128, 129, 127), (126, 119, 109), (131, 115, 128), (120, 125, 111), (113, 130, 127), (128, 115, 129), (112, 124, 125), (125, 120, 112), (112, 119, 124), (124, 119, 126), (117, 122, 133), (132, 122, 117), (122, 132, 123), (132, 118, 123), (123, 118, 139), (135, 136, 104), (105, 104, 136), (110, 134, 102), (137, 109, 105), (136, 137, 105), (102, 135, 104), (102, 134, 135), (113, 138, 130), (145, 218, 231, 155), (187, 152, 150, 188), (153, 154, 151, 166, 152), (151, 141, 140, 147), (156, 181, 186, 172), (155, 231, 224, 149), (179, 153, 152, 187), (154, 142, 141, 151), (146, 144, 145, 155), (233, 259, 181, 156), (173, 150, 152), (167, 151, 147), (148, 156, 172), (150, 165, 188), (162, 186, 202), (163, 162, 202), (161, 146, 155), (165, 163, 188), (156, 148, 160), (186, 162, 164), (163, 202, 188), (149, 160, 159), (224, 233, 156, 149), (160, 149, 156), (149, 159, 155), (159, 161, 155), (151, 167, 157), (166, 151, 157), (157, 158, 166), (166, 158, 152), (158, 173, 152), (169, 143, 170), (144, 170, 143), (147, 140, 168), (171, 144, 146), (170, 144, 171), (140, 143, 169), (140, 169, 168), (186, 164, 172), (187, 188, 189, 191), (192, 191, 205, 190, 193), (190, 183, 174, 175), (179, 187, 191, 192), (193, 190, 175, 176), (182, 194, 180, 178), (212, 191, 189), (206, 183, 190), (189, 188, 204), (200, 202, 186), (201, 202, 200), (199, 194, 182), (204, 188, 201), (186, 203, 200), (201, 188, 202), (185, 197, 198), (185, 194, 197), (197, 194, 199), (190, 195, 206), (205, 195, 190), (195, 205, 196), (205, 191, 196), (196, 191, 212), (208, 209, 177), (178, 177, 209), (183, 207, 174), (210, 182, 178), (209, 210, 178), (174, 208, 177), (174, 207, 208), (186, 211, 203), (219, 230, 231, 218), (265, 266, 225, 227), (228, 227, 243, 226, 229), (226, 221, 213, 214), (232, 249, 264, 258), (230, 223, 224, 231), (256, 265, 227, 228), (229, 226, 214, 215), (220, 230, 219, 217), (233, 232, 258, 259), (250, 227, 225), (244, 221, 226), (222, 249, 232), (225, 266, 242), (239, 280, 264), (240, 280, 239), (238, 230, 220), (242, 266, 240), (232, 237, 222), (264, 241, 239), (240, 266, 280), (223, 236, 237), (224, 223, 232, 233), (237, 232, 223), (223, 230, 236), (236, 230, 238), (226, 234, 244), (243, 234, 226), (234, 243, 235), (243, 227, 235), (235, 227, 250), (246, 247, 216), (217, 216, 247), (221, 245, 213), (248, 220, 217), (247, 248, 217), (213, 246, 216), (213, 245, 246), (264, 249, 241), (265, 269, 267, 266), (270, 271, 268, 283, 269), (268, 252, 251, 261), (256, 270, 269, 265), (271, 253, 252, 268), (260, 255, 257, 272), (290, 267, 269), (284, 268, 261), (267, 282, 266), (278, 264, 280), (279, 278, 280), (277, 260, 272), (282, 279, 266), (264, 278, 281), (279, 280, 266), (263, 276, 275), (263, 275, 272), (275, 277, 272), (268, 284, 273), (283, 268, 273), (273, 274, 283), (283, 274, 269), (274, 290, 269), (286, 254, 287), (255, 287, 254), (261, 251, 285), (288, 255, 260), (287, 255, 288), (251, 254, 286), (251, 286, 285), (264, 281, 289), (36, 121, 108), (107, 108, 121), (262, 276, 263, 291), (289, 292, 264), (292, 289, 291), (289, 262, 291), (264, 292, 293), (264, 293, 258), (259, 258, 293), (293, 294, 259), (259, 294, 181), (186, 181, 294), (294, 295, 186), (186, 295, 211), (295, 296, 211), (211, 296, 184), (184, 296, 185, 198)])
me_cube.materials.append(mat_material)
me_cube.use_remesh_preserve_volume = False
me_cube.use_remesh_preserve_attributes = False
me_cube.use_mirror_vertex_groups = False
me_cube.update()

# ---- objects
ob_frameback = bpy.data.objects.new('FrameBack', me_cube_003)
ob_frame = bpy.data.objects.new('Frame', me_cube_002)
ob_window = bpy.data.objects.new('Window', me_plane_001)
ob_door = bpy.data.objects.new('Door', me_plane)
ob_roof = bpy.data.objects.new('Roof', me_cube_001)
ob_body = bpy.data.objects.new('Body', me_cube)

# ---- transforms, parenting, visibility, modifiers, constraints
ob_frameback.location = (0.0, 0.0, 0.0)
ob_frameback.lock_rotations_4d = False
ob_frameback.empty_display_type = 'ARROWS'
ob_frameback.lineart.crease_threshold = 0.0
ob_frame.location = (0.0, 0.0, 0.0)
ob_frame.lock_rotations_4d = False
ob_frame.empty_display_type = 'ARROWS'
ob_frame.lineart.crease_threshold = 0.0
ob_window.location = (0.0, 0.0, 0.0)
ob_window.lineart.crease_threshold = 0.0
ob_door.location = (0.0, 0.0, 0.0)
ob_door.lineart.crease_threshold = 0.0
ob_roof.location = (0.0, 0.0, 0.0)
ob_roof.lineart.crease_threshold = 0.0
ob_body.location = (0.0, 0.0, 0.0)
ob_body.lock_rotations_4d = False
ob_body.empty_display_type = 'ARROWS'
ob_body.lineart.crease_threshold = 0.0

# ---- collection membership
col_collection_1.objects.link(ob_frameback)
col_collection_1.objects.link(ob_frame)
col_collection_1.objects.link(ob_window)
col_collection_1.objects.link(ob_door)
col_collection_1.objects.link(ob_roof)
col_collection_1.objects.link(ob_body)

# ---- scene / render settings (as saved in the file)
scene.frame_start = 1; scene.frame_end = 250; scene.frame_set(0)
scene.render.engine = 'BLENDER_EEVEE_NEXT'
scene.render.resolution_percentage = 50
scene.render.dither_intensity = 0.0
scene.cycles.use_denoising = False
scene.cycles.samples = 128
scene.cycles.sampling_pattern = 'TABULATED_SOBOL'
scene.cycles.light_sampling_threshold = 0.0
scene.cycles.use_adaptive_sampling = False
scene.cycles.use_light_tree = False
scene.cycles.blur_glossy = 0.0
scene.cycles.sample_clamp_indirect = 0.0
scene.view_settings.view_transform = 'Standard'
bpy.context.view_layer.update()

# ---- added for rendering (the .blend has no active camera and no usable light): camera, sun
cam_auto = bpy.data.cameras.new('AutoCamera')
cam_auto.lens = 50.0
cam_auto.sensor_width = 36.0
cam_auto.clip_end = 1000.0
ob_auto_camera = bpy.data.objects.new('AutoCamera', cam_auto)
scene.collection.objects.link(ob_auto_camera)
ob_auto_camera.location = (48.2893, -57.9471, 41.6314)
ob_auto_camera.rotation_euler = (1.09748, -7.21219e-08, 0.694738)
scene.camera = ob_auto_camera
light_auto_sun = bpy.data.lights.new('AutoSun', 'SUN')
light_auto_sun.energy = 3.0
light_auto_sun.angle = 0.0523599
ob_auto_sun = bpy.data.objects.new('AutoSun', light_auto_sun)
scene.collection.objects.link(ob_auto_sun)
ob_auto_sun.rotation_euler = (0.872665, 0.174533, 0.523599)
bpy.context.view_layer.update()
